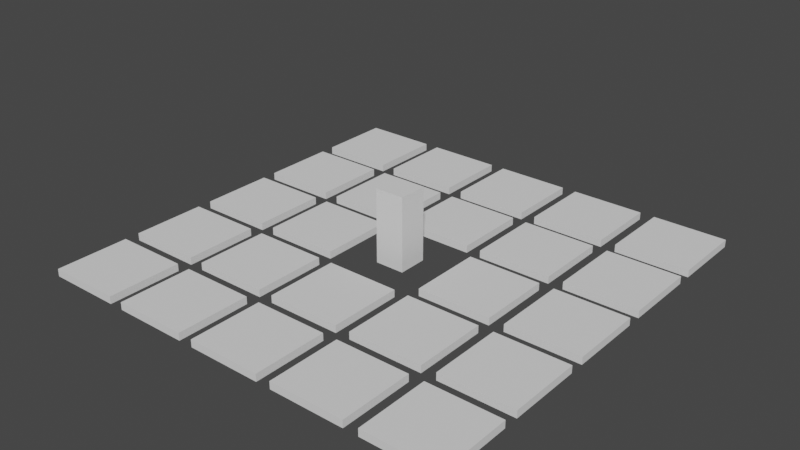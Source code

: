 # Source: Plate.blend  (saved by Blender 3.0.42; exported with 4.5.12 LTS)
import bpy
from mathutils import Matrix  # noqa: F401  (used for matrix-valued properties, if any)

bpy.ops.wm.read_factory_settings(use_empty=True)
scene = bpy.context.scene
scene.name = 'Scene'

# ---- materials (node trees are filled in below, after node groups)
mat_base = bpy.data.materials.new('Base')
mat_base_dark = bpy.data.materials.new('Base Dark')

# ---- material node trees

# ---- world
world_world = bpy.data.worlds.new('World'); scene.world = world_world
world_world.use_nodes = True; world_world.node_tree.nodes.clear()
_N = world_world.node_tree.nodes; _L = world_world.node_tree.links
n0 = _N.new('ShaderNodeOutputWorld'); n0.name = 'World Output'; n0.location = (300, 300)
n1 = _N.new('ShaderNodeBackground'); n1.name = 'Background'; n1.location = (10, 300)
n1.inputs[0].default_value = (0.05088, 0.05088, 0.05088, 1.0)
_L.new(n1.outputs[0], n0.inputs[0])
n0.is_active_output = True
world_world.color = (0.05088, 0.05088, 0.05088)
world_world.use_sun_shadow = False
world_world.sun_shadow_jitter_overblur = 0.0

# ---- meshes
me_cube = bpy.data.meshes.new('Cube')
me_cube.from_pydata([(-0.2, -0.2, 0.0), (-0.2, -0.2, 1.0), (-0.2, 0.2, 0.0), (-0.2, 0.2, 1.0), (0.2, -0.2, 0.0), (0.2, -0.2, 1.0), (0.2, 0.2, 0.0), (0.2, 0.2, 1.0)], [], [(0, 1, 3, 2), (2, 3, 7, 6), (6, 7, 5, 4), (4, 5, 1, 0), (2, 6, 4, 0), (7, 3, 1, 5)])
_uv = me_cube.uv_layers.new(name='UVMap')
_uv.uv.foreach_set('vector', [0.375, 0.0, 0.625, 0.0, 0.625, 0.25, 0.375, 0.25, 0.375, 0.25, 0.625, 0.25, 0.625, 0.5, 0.375, 0.5, 0.375, 0.5, 0.625, 0.5, 0.625, 0.75, 0.375, 0.75, 0.375, 0.75, 0.625, 0.75, 0.625, 1.0, 0.375, 1.0, 0.125, 0.5, 0.375, 0.5, 0.375, 0.75, 0.125, 0.75, 0.625, 0.5, 0.875, 0.5, 0.875, 0.75, 0.625, 0.75])
me_cube.materials.append(mat_base)
me_cube.use_remesh_fix_poles = True
me_cube.use_remesh_preserve_attributes = False
me_cube.update()
me_cube_001 = bpy.data.meshes.new('Cube.001')
me_cube_001.from_pydata([(-0.5, -0.5, 0.0), (-0.4, -0.4, 0.1), (-0.5, 0.5, 0.0), (-0.4, 0.4, 0.1), (0.5, -0.5, 0.0), (0.4, -0.4, 0.1), (0.5, 0.5, 0.0), (0.4, 0.4, 0.1), (-0.5, -0.5, 0.1), (-0.5, 0.5, 0.1), (0.5, 0.5, 0.1), (0.5, -0.5, 0.1)], [], [(0, 8, 9, 2), (2, 9, 10, 6), (6, 10, 11, 4), (4, 11, 8, 0), (2, 6, 4, 0), (7, 3, 1, 5), (1, 3, 9, 8), (3, 7, 10, 9), (7, 5, 11, 10), (5, 1, 8, 11)])
me_cube_001.polygons.foreach_set('material_index', [1, 1, 1, 1, 0, 0, 1, 1, 1, 1])
_uv = me_cube_001.uv_layers.new(name='UVMap')
_uv.uv.foreach_set('vector', [0.375, 0.0, 0.625, 0.0, 0.625, 0.25, 0.375, 0.25, 0.375, 0.25, 0.625, 0.25, 0.625, 0.5, 0.375, 0.5, 0.375, 0.5, 0.625, 0.5, 0.625, 0.75, 0.375, 0.75, 0.375, 0.75, 0.625, 0.75, 0.625, 1.0, 0.375, 1.0, 0.125, 0.5, 0.375, 0.5, 0.375, 0.75, 0.125, 0.75, 0.649, 0.524, 0.851, 0.524, 0.851, 0.726, 0.649, 0.726, 0.851, 0.726, 0.851, 0.524, 0.875, 0.5, 0.875, 0.75, 0.851, 0.524, 0.649, 0.524, 0.625, 0.5, 0.875, 0.5, 0.649, 0.524, 0.649, 0.726, 0.625, 0.75, 0.625, 0.5, 0.649, 0.726, 0.851, 0.726, 0.875, 0.75, 0.625, 0.75])
me_cube_001.materials.append(mat_base)
me_cube_001.materials.append(mat_base_dark)
me_cube_001.use_remesh_fix_poles = True
me_cube_001.use_remesh_preserve_attributes = False
me_cube_001.update()

# ---- objects
ob_console = bpy.data.objects.new('Console', me_cube)
ob_plates = bpy.data.objects.new('Plates', None)
ob_plate_1_1 = bpy.data.objects.new('Plate_1_1', me_cube_001)
ob_plate_2_1 = bpy.data.objects.new('Plate_2_1', me_cube_001)
ob_plate_3_1 = bpy.data.objects.new('Plate_3_1', me_cube_001)
ob_plate_4_1 = bpy.data.objects.new('Plate_4_1', me_cube_001)
ob_plate_5_1 = bpy.data.objects.new('Plate_5_1', me_cube_001)
ob_plate_1_2 = bpy.data.objects.new('Plate_1_2', me_cube_001)
ob_plate_2_2 = bpy.data.objects.new('Plate_2_2', me_cube_001)
ob_plate_3_2 = bpy.data.objects.new('Plate_3_2', me_cube_001)
ob_plate_4_2 = bpy.data.objects.new('Plate_4_2', me_cube_001)
ob_plate_5_2 = bpy.data.objects.new('Plate_5_2', me_cube_001)
ob_plate_1_3 = bpy.data.objects.new('Plate_1_3', me_cube_001)
ob_plate_2_3 = bpy.data.objects.new('Plate_2_3', me_cube_001)
ob_plate_4_3 = bpy.data.objects.new('Plate_4_3', me_cube_001)
ob_plate_5_3 = bpy.data.objects.new('Plate_5_3', me_cube_001)
ob_plate_1_4 = bpy.data.objects.new('Plate_1_4', me_cube_001)
ob_plate_2_4 = bpy.data.objects.new('Plate_2_4', me_cube_001)
ob_plate_3_4 = bpy.data.objects.new('Plate_3_4', me_cube_001)
ob_plate_4_4 = bpy.data.objects.new('Plate_4_4', me_cube_001)
ob_plate_5_4 = bpy.data.objects.new('Plate_5_4', me_cube_001)
ob_plate_1_5 = bpy.data.objects.new('Plate_1_5', me_cube_001)
ob_plate_2_5 = bpy.data.objects.new('Plate_2_5', me_cube_001)
ob_plate_3_5 = bpy.data.objects.new('Plate_3_5', me_cube_001)
ob_plate_4_5 = bpy.data.objects.new('Plate_4_5', me_cube_001)
ob_plate_5_5 = bpy.data.objects.new('Plate_5_5', me_cube_001)

# ---- transforms, parenting, visibility, modifiers, constraints
ob_console.location = (0.0, 0.0, 0.0)
ob_plates.location = (0.0, 0.0, 0.0)
ob_plates.empty_display_size = 0.1
ob_plate_1_1.parent = ob_plates
ob_plate_1_1.location = (-2.4, 2.4, 0.0)
ob_plate_2_1.parent = ob_plates
ob_plate_2_1.location = (-1.2, 2.4, 0.0)
ob_plate_3_1.parent = ob_plates
ob_plate_3_1.location = (8.941e-08, 2.4, 0.0)
ob_plate_4_1.parent = ob_plates
ob_plate_4_1.location = (1.2, 2.4, 0.0)
ob_plate_5_1.parent = ob_plates
ob_plate_5_1.location = (2.4, 2.4, 0.0)
ob_plate_1_2.parent = ob_plates
ob_plate_1_2.location = (-2.4, 1.2, 0.0)
ob_plate_2_2.parent = ob_plates
ob_plate_2_2.location = (-1.2, 1.2, 0.0)
ob_plate_3_2.parent = ob_plates
ob_plate_3_2.location = (8.941e-08, 1.2, 0.0)
ob_plate_4_2.parent = ob_plates
ob_plate_4_2.location = (1.2, 1.2, 0.0)
ob_plate_5_2.parent = ob_plates
ob_plate_5_2.location = (2.4, 1.2, 0.0)
ob_plate_1_3.parent = ob_plates
ob_plate_1_3.location = (-2.4, 0.0, 0.0)
ob_plate_2_3.parent = ob_plates
ob_plate_2_3.location = (-1.2, 0.0, 0.0)
ob_plate_4_3.parent = ob_plates
ob_plate_4_3.location = (1.2, 0.0, 0.0)
ob_plate_5_3.parent = ob_plates
ob_plate_5_3.location = (2.4, 0.0, 0.0)
ob_plate_1_4.parent = ob_plates
ob_plate_1_4.location = (-2.4, -1.2, 0.0)
ob_plate_2_4.parent = ob_plates
ob_plate_2_4.location = (-1.2, -1.2, 0.0)
ob_plate_3_4.parent = ob_plates
ob_plate_3_4.location = (8.941e-08, -1.2, 0.0)
ob_plate_4_4.parent = ob_plates
ob_plate_4_4.location = (1.2, -1.2, 0.0)
ob_plate_5_4.parent = ob_plates
ob_plate_5_4.location = (2.4, -1.2, 0.0)
ob_plate_1_5.parent = ob_plates
ob_plate_1_5.location = (-2.4, -2.4, 0.0)
ob_plate_2_5.parent = ob_plates
ob_plate_2_5.location = (-1.2, -2.4, 0.0)
ob_plate_3_5.parent = ob_plates
ob_plate_3_5.location = (8.941e-08, -2.4, 0.0)
ob_plate_4_5.parent = ob_plates
ob_plate_4_5.location = (1.2, -2.4, 0.0)
ob_plate_5_5.parent = ob_plates
ob_plate_5_5.location = (2.4, -2.4, 0.0)

# ---- collection membership
scene.collection.objects.link(ob_console)
scene.collection.objects.link(ob_plates)
scene.collection.objects.link(ob_plate_1_1)
scene.collection.objects.link(ob_plate_2_1)
scene.collection.objects.link(ob_plate_3_1)
scene.collection.objects.link(ob_plate_4_1)
scene.collection.objects.link(ob_plate_5_1)
scene.collection.objects.link(ob_plate_1_2)
scene.collection.objects.link(ob_plate_2_2)
scene.collection.objects.link(ob_plate_3_2)
scene.collection.objects.link(ob_plate_4_2)
scene.collection.objects.link(ob_plate_5_2)
scene.collection.objects.link(ob_plate_1_3)
scene.collection.objects.link(ob_plate_2_3)
scene.collection.objects.link(ob_plate_4_3)
scene.collection.objects.link(ob_plate_5_3)
scene.collection.objects.link(ob_plate_1_4)
scene.collection.objects.link(ob_plate_2_4)
scene.collection.objects.link(ob_plate_3_4)
scene.collection.objects.link(ob_plate_4_4)
scene.collection.objects.link(ob_plate_5_4)
scene.collection.objects.link(ob_plate_1_5)
scene.collection.objects.link(ob_plate_2_5)
scene.collection.objects.link(ob_plate_3_5)
scene.collection.objects.link(ob_plate_4_5)
scene.collection.objects.link(ob_plate_5_5)

# ---- scene / render settings (as saved in the file)
scene.frame_start = 0; scene.frame_end = 60; scene.frame_set(0)
scene.render.engine = 'BLENDER_EEVEE_NEXT'
scene.render.fps = 60
scene.cycles.sampling_pattern = 'TABULATED_SOBOL'
scene.cycles.use_light_tree = False
scene.view_settings.view_transform = 'Filmic'
bpy.context.view_layer.update()

# ---- added for rendering (the .blend has no active camera and no usable light): camera, sun
cam_auto = bpy.data.cameras.new('AutoCamera')
cam_auto.lens = 50.0
cam_auto.sensor_width = 36.0
cam_auto.clip_end = 1000.0
ob_auto_camera = bpy.data.objects.new('AutoCamera', cam_auto)
scene.collection.objects.link(ob_auto_camera)
ob_auto_camera.location = (7.64529, -9.17435, 6.61623)
ob_auto_camera.rotation_euler = (1.09748, -7.21219e-08, 0.694738)
scene.camera = ob_auto_camera
light_auto_sun = bpy.data.lights.new('AutoSun', 'SUN')
light_auto_sun.energy = 3.0
light_auto_sun.angle = 0.0523599
ob_auto_sun = bpy.data.objects.new('AutoSun', light_auto_sun)
scene.collection.objects.link(ob_auto_sun)
ob_auto_sun.rotation_euler = (0.872665, 0.174533, 0.523599)
bpy.context.view_layer.update()
